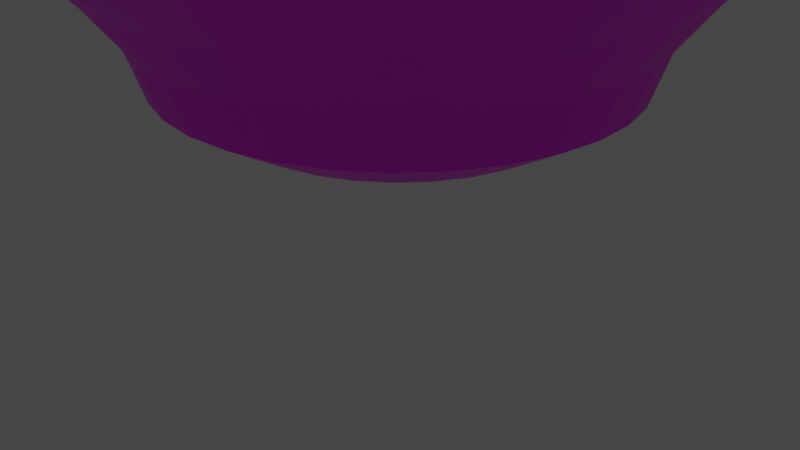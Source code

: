 # Source: ikkousya.blend  (saved by Blender 2.80.75; exported with 4.5.12 LTS)
import bpy
from mathutils import Matrix  # noqa: F401  (used for matrix-valued properties, if any)

bpy.ops.wm.read_factory_settings(use_empty=True)
scene = bpy.context.scene
scene.name = 'Scene'

# ---- collections
col_collection = bpy.data.collections.new('Collection'); scene.collection.children.link(col_collection)

# ---- images (referenced by path relative to the original .blend; pixels are not part of the script)
import os
ASSET_DIR = os.environ.get("B2B_ASSET_DIR", "")  # directory of the original .blend (textures are referenced by path, not embedded)
HERE = os.path.dirname(os.path.abspath(__file__))  # packed textures are extracted next to this script under _unpacked/

def load_image(name, relpath, width, height, colorspace="sRGB"):
    """Load a texture the original file referenced (path relative to the .blend, or extracted next to this script)."""
    p = next((c for c in (os.path.join(HERE, relpath), os.path.join(ASSET_DIR, relpath)) if relpath and os.path.exists(c)), "")
    if p:
        img = bpy.data.images.load(p, check_existing=True)
        img.name = name
    else:  # same state as the original file: an image datablock whose file is absent (Cycles renders it pink)
        img = bpy.data.images.new(name, width, height)
        img.source = "FILE"
        img.filepath = "//" + (relpath or name)
    img.colorspace_settings.name = colorspace
    return img
img_ikkousya_ue_png = load_image('ikkousya_ue.png', 'ikkousya_ue.png', 1024, 1024, 'sRGB')

# ---- materials (node trees are filled in below, after node groups)
mat_material_001 = bpy.data.materials.new('Material.001')
mat_material_001.use_transparent_shadow = False

# ---- material node trees
mat_material_001.use_nodes = True; mat_material_001.node_tree.nodes.clear()
_N = mat_material_001.node_tree.nodes; _L = mat_material_001.node_tree.links
n0 = _N.new('ShaderNodeOutputMaterial'); n0.name = 'Material Output'; n0.location = (300, 300)
n1 = _N.new('ShaderNodeBsdfPrincipled'); n1.name = 'Principled BSDF'; n1.location = (10, 300)
n1.distribution = 'GGX'
n1.subsurface_method = 'BURLEY'
n1.inputs[3].default_value = 1.45
n1.inputs[27].default_value = (0.0, 0.0, 0.0, 1.0)
n1.inputs[28].default_value = 1.0
n2 = _N.new('ShaderNodeTexImage'); n2.name = 'Image Texture'; n2.location = (-280, 280)
n2.image = img_ikkousya_ue_png
_L.new(n1.outputs[0], n0.inputs[0])
_L.new(n2.outputs[0], n1.inputs[0])
n0.is_active_output = True

# ---- world
world_world = bpy.data.worlds.new('World'); scene.world = world_world
world_world.use_nodes = True; world_world.node_tree.nodes.clear()
_N = world_world.node_tree.nodes; _L = world_world.node_tree.links
n0 = _N.new('ShaderNodeOutputWorld'); n0.name = 'World Output'; n0.location = (300, 300)
n1 = _N.new('ShaderNodeBackground'); n1.name = 'Background'; n1.location = (10, 300)
n1.inputs[0].default_value = (0.05088, 0.05088, 0.05088, 1.0)
_L.new(n1.outputs[0], n0.inputs[0])
n0.is_active_output = True
world_world.color = (0.05088, 0.05088, 0.05088)
world_world.use_sun_shadow = False
world_world.sun_shadow_jitter_overblur = 0.0

# ---- cameras
cam_camera = bpy.data.cameras.new('Camera')
cam_camera.clip_end = 100.0
cam_camera.ortho_scale = 7.314

# ---- lights
light_light = bpy.data.lights.new('Light', 'POINT')
light_light.transmission_factor = 0.0
light_light.energy = 1000.0
light_light.shadow_soft_size = 0.1
light_light.shadow_maximum_resolution = 0.006
light_light.use_absolute_resolution = True

# ---- meshes
me_cylinder = bpy.data.meshes.new('Cylinder')
me_cylinder.from_pydata([(1.137e-09, 1.024, -1.0), (-3.015e-07, 2.177, 0.4194), (0.1997, 1.004, -1.0), (0.4248, 2.136, 0.4194), (0.3917, 0.9456, -1.0), (0.8332, 2.012, 0.4194), (0.5686, 0.851, -1.0), (1.21, 1.81, 0.4194), (0.7237, 0.7237, -1.0), (1.54, 1.54, 0.4194), (0.851, 0.5686, -1.0), (1.81, 1.21, 0.4194), (0.9456, 0.3917, -1.0), (2.012, 0.8332, 0.4194), (1.004, 0.1997, -1.0), (2.136, 0.4248, 0.4194), (1.024, 7.099e-08, -1.0), (2.177, -2.687e-07, 0.4194), (1.004, -0.1997, -1.0), (2.136, -0.4248, 0.4194), (0.9456, -0.3917, -1.0), (2.012, -0.8332, 0.4194), (0.851, -0.5686, -1.0), (1.81, -1.21, 0.4194), (0.7237, -0.7237, -1.0), (1.54, -1.54, 0.4194), (0.5686, -0.851, -1.0), (1.21, -1.81, 0.4194), (0.3917, -0.9456, -1.0), (0.8332, -2.012, 0.4194), (0.1997, -1.004, -1.0), (0.4248, -2.136, 0.4194), (-3.324e-07, -1.024, -1.0), (-8.908e-07, -2.177, 0.4194), (-0.1997, -1.004, -1.0), (-0.4248, -2.136, 0.4194), (-0.3917, -0.9456, -1.0), (-0.8332, -2.012, 0.4194), (-0.5686, -0.851, -1.0), (-1.21, -1.81, 0.4194), (-0.7237, -0.7237, -1.0), (-1.54, -1.54, 0.4194), (-0.851, -0.5686, -1.0), (-1.81, -1.21, 0.4194), (-0.9456, -0.3917, -1.0), (-2.012, -0.8332, 0.4194), (-1.004, -0.1997, -1.0), (-2.136, -0.4248, 0.4194), (-1.024, 9.82e-07, -1.0), (-2.177, 1.702e-06, 0.4194), (-1.004, 0.1997, -1.0), (-2.136, 0.4248, 0.4194), (-0.9456, 0.3917, -1.0), (-2.012, 0.8332, 0.4194), (-0.851, 0.5686, -1.0), (-1.81, 1.21, 0.4194), (-0.7237, 0.7237, -1.0), (-1.54, 1.54, 0.4194), (-0.5686, 0.851, -1.0), (-1.21, 1.81, 0.4194), (-0.3917, 0.9456, -1.0), (-0.8332, 2.012, 0.4194), (-0.1997, 1.004, -1.0), (-0.4248, 2.136, 0.4194), (4.214e-09, 0.6765, -1.182), (0.132, 0.6635, -1.182), (0.2589, 0.625, -1.182), (0.3759, 0.5625, -1.182), (0.4784, 0.4784, -1.182), (0.5625, 0.3759, -1.182), (0.625, 0.2589, -1.182), (0.6635, 0.132, -1.182), (0.6765, 1.293e-07, -1.182), (0.6635, -0.132, -1.182), (0.625, -0.2589, -1.182), (0.5625, -0.3759, -1.182), (0.4784, -0.4784, -1.182), (0.3759, -0.5625, -1.182), (0.2589, -0.625, -1.182), (0.132, -0.6635, -1.182), (-1.964e-07, -0.6765, -1.182), (-0.132, -0.6635, -1.182), (-0.2589, -0.625, -1.182), (-0.3759, -0.5625, -1.182), (-0.4784, -0.4784, -1.182), (-0.5625, -0.3759, -1.182), (-0.625, -0.2589, -1.182), (-0.6635, -0.132, -1.182), (-0.6765, 7.354e-07, -1.182), (-0.6635, 0.132, -1.182), (-0.625, 0.2589, -1.182), (-0.5625, 0.3759, -1.182), (-0.4784, 0.4784, -1.182), (-0.3759, 0.5625, -1.182), (-0.2589, 0.625, -1.182), (-0.132, 0.6635, -1.182), (3.028e-08, 0.7356, -1.182), (0.1435, 0.7214, -1.182), (0.2815, 0.6796, -1.182), (0.4087, 0.6116, -1.182), (0.5201, 0.5201, -1.182), (0.6116, 0.4087, -1.182), (0.6796, 0.2815, -1.182), (0.7214, 0.1435, -1.182), (0.7356, 1.416e-07, -1.182), (0.7214, -0.1435, -1.182), (0.6796, -0.2815, -1.182), (0.6116, -0.4087, -1.182), (0.5201, -0.5201, -1.182), (0.4087, -0.6116, -1.182), (0.2815, -0.6796, -1.182), (0.1435, -0.7214, -1.182), (-2.094e-07, -0.7356, -1.182), (-0.1435, -0.7214, -1.182), (-0.2815, -0.6796, -1.182), (-0.4087, -0.6116, -1.182), (-0.5201, -0.5201, -1.182), (-0.6116, -0.4087, -1.182), (-0.6796, -0.2815, -1.182), (-0.7214, -0.1435, -1.182), (-0.7356, 7.964e-07, -1.182), (-0.7214, 0.1435, -1.182), (-0.6796, 0.2815, -1.182), (-0.6116, 0.4087, -1.182), (-0.5201, 0.5201, -1.182), (-0.4087, 0.6116, -1.182), (-0.2815, 0.6796, -1.182), (-0.1435, 0.7214, -1.182), (4.214e-09, 0.6765, -1.148), (0.132, 0.6635, -1.148), (0.2589, 0.625, -1.148), (0.3759, 0.5625, -1.148), (0.4784, 0.4784, -1.182), (0.5625, 0.3759, -1.182), (0.625, 0.2589, -1.148), (0.6635, 0.132, -1.148), (0.6765, 1.293e-07, -1.148), (0.6635, -0.132, -1.148), (0.625, -0.2589, -1.148), (0.5625, -0.3759, -1.148), (0.4784, -0.4784, -1.148), (0.3759, -0.5625, -1.148), (0.2589, -0.625, -1.148), (0.132, -0.6635, -1.148), (-1.964e-07, -0.6765, -1.148), (-0.132, -0.6635, -1.148), (-0.2589, -0.625, -1.148), (-0.3759, -0.5625, -1.148), (-0.4784, -0.4784, -1.148), (-0.5625, -0.3759, -1.148), (-0.625, -0.2589, -1.148), (-0.6635, -0.132, -1.148), (-0.6765, 7.354e-07, -1.148), (-0.6635, 0.132, -1.148), (-0.625, 0.2589, -1.148), (-0.5625, 0.3759, -1.148), (-0.4784, 0.4784, -1.148), (-0.3759, 0.5625, -1.148), (-0.2589, 0.625, -1.148), (-0.132, 0.6635, -1.148), (4.631e-09, 0.6765, -1.108), (0.132, 0.6635, -1.108), (0.2589, 0.625, -1.108), (0.3759, 0.5625, -1.108), (0.4784, 0.4784, -1.108), (0.5625, 0.3759, -1.108), (0.625, 0.2589, -1.108), (0.6635, 0.132, -1.108), (0.6765, 1.293e-07, -1.108), (0.6635, -0.132, -1.108), (0.625, -0.2589, -1.108), (0.5625, -0.3759, -1.108), (0.4784, -0.4784, -1.108), (0.3759, -0.5625, -1.108), (0.2589, -0.625, -1.108), (0.132, -0.6635, -1.108), (-1.959e-07, -0.6765, -1.108), (-0.132, -0.6635, -1.108), (-0.2589, -0.625, -1.108), (-0.3759, -0.5625, -1.108), (-0.4784, -0.4784, -1.108), (-0.5625, -0.3759, -1.108), (-0.625, -0.2589, -1.108), (-0.6635, -0.132, -1.108), (-0.6765, 7.354e-07, -1.108), (-0.6635, 0.132, -1.108), (-0.625, 0.2589, -1.108), (-0.5625, 0.3759, -1.108), (-0.4784, 0.4784, -1.108), (-0.3759, 0.5625, -1.108), (-0.2589, 0.625, -1.108), (-0.132, 0.6635, -1.108), (-3.841e-08, 1.818, -1.421e-14), (0.3548, 1.783, -1.421e-14), (0.6959, 1.68, -1.421e-14), (1.01, 1.512, -1.421e-14), (1.286, 1.286, -1.421e-14), (1.512, 1.01, -1.421e-14), (1.68, 0.6959, -1.421e-14), (1.783, 0.3548, -1.421e-14), (1.818, -1.006e-07, -1.421e-14), (1.783, -0.3548, -1.421e-14), (1.68, -0.6959, -1.421e-14), (1.512, -1.01, -1.421e-14), (1.286, -1.286, -1.421e-14), (1.01, -1.512, -1.421e-14), (0.6959, -1.68, -1.421e-14), (0.3548, -1.783, -1.421e-14), (-6.309e-07, -1.818, -1.421e-14), (-0.3548, -1.783, -1.421e-14), (-0.6959, -1.68, -1.421e-14), (-1.01, -1.512, -1.421e-14), (-1.286, -1.286, -1.421e-14), (-1.512, -1.01, -1.421e-14), (-1.68, -0.6959, -1.421e-14), (-1.783, -0.3547, -1.421e-14), (-1.818, 1.518e-06, -1.421e-14), (-1.783, 0.3548, -1.421e-14), (-1.68, 0.6959, -1.421e-14), (-1.512, 1.01, -1.421e-14), (-1.286, 1.286, -1.421e-14), (-1.01, 1.512, -1.421e-14), (-0.6959, 1.68, -1.421e-14), (-0.3547, 1.783, -1.421e-14), (0.2486, 1.25, -0.5), (0.4877, 1.177, -0.5), (0.708, 1.06, -0.5), (0.9012, 0.9012, -0.5), (1.06, 0.708, -0.5), (1.177, 0.4877, -0.5), (1.25, 0.2486, -0.5), (1.274, 7.617e-09, -0.5), (1.25, -0.2486, -0.5), (1.177, -0.4877, -0.5), (1.06, -0.708, -0.5), (0.9012, -0.9012, -0.5), (0.708, -1.06, -0.5), (0.4877, -1.177, -0.5), (0.2486, -1.25, -0.5), (-4.333e-07, -1.274, -0.5), (-0.2486, -1.25, -0.5), (-0.4877, -1.177, -0.5), (-0.708, -1.06, -0.5), (-0.9012, -0.9012, -0.5), (-1.06, -0.708, -0.5), (-1.177, -0.4877, -0.5), (-1.25, -0.2486, -0.5), (-1.274, 1.142e-06, -0.5), (-1.25, 0.2486, -0.5), (-1.177, 0.4877, -0.5), (-1.06, 0.708, -0.5), (-0.9012, 0.9012, -0.5), (-0.708, 1.06, -0.5), (-0.4877, 1.177, -0.5), (-0.2486, 1.25, -0.5), (-1.805e-08, 1.274, -0.5), (0.2145, 1.078, -0.75), (0.4207, 1.016, -0.75), (0.6107, 0.914, -0.75), (0.7773, 0.7773, -0.75), (0.914, 0.6107, -0.75), (1.016, 0.4207, -0.75), (1.078, 0.2145, -0.75), (1.099, 5.164e-08, -0.75), (1.078, -0.2145, -0.75), (1.016, -0.4207, -0.75), (0.914, -0.6107, -0.75), (0.7773, -0.7773, -0.75), (0.6107, -0.914, -0.75), (0.4207, -1.016, -0.75), (0.2145, -1.078, -0.75), (-3.643e-07, -1.099, -0.75), (-0.2145, -1.078, -0.75), (-0.4207, -1.016, -0.75), (-0.6107, -0.914, -0.75), (-0.7773, -0.7773, -0.75), (-0.914, -0.6107, -0.75), (-1.016, -0.4207, -0.75), (-1.078, -0.2145, -0.75), (-1.099, 1.03e-06, -0.75), (-1.078, 0.2145, -0.75), (-1.016, 0.4207, -0.75), (-0.914, 0.6107, -0.75), (-0.7773, 0.7773, -0.75), (-0.6107, 0.914, -0.75), (-0.4207, 1.016, -0.75), (-0.2145, 1.078, -0.75), (-6.116e-09, 1.099, -0.75), (-2.247e-08, 1.489, -0.25), (0.2904, 1.46, -0.25), (0.5696, 1.375, -0.25), (0.827, 1.238, -0.25), (1.053, 1.053, -0.25), (1.238, 0.827, -0.25), (1.375, 0.5696, -0.25), (1.46, 0.2904, -0.25), (1.489, -2.854e-08, -0.25), (1.46, -0.2904, -0.25), (1.375, -0.5696, -0.25), (1.238, -0.827, -0.25), (1.053, -1.053, -0.25), (0.827, -1.238, -0.25), (0.5696, -1.375, -0.25), (0.2904, -1.46, -0.25), (-5.075e-07, -1.489, -0.25), (-0.2904, -1.46, -0.25), (-0.5696, -1.375, -0.25), (-0.827, -1.238, -0.25), (-1.053, -1.053, -0.25), (-1.238, -0.827, -0.25), (-1.375, -0.5696, -0.25), (-1.46, -0.2904, -0.25), (-1.489, 1.296e-06, -0.25), (-1.46, 0.2904, -0.25), (-1.375, 0.5696, -0.25), (-1.238, 0.827, -0.25), (-1.053, 1.053, -0.25), (-0.827, 1.238, -0.25), (-0.5696, 1.375, -0.25), (-0.2904, 1.46, -0.25), (-7.067e-08, 2.571, 0.5), (0.5016, 2.522, 0.5), (0.9839, 2.375, 0.5), (1.428, 2.138, 0.5), (1.818, 1.818, 0.5), (2.138, 1.428, 0.5), (2.375, 0.9839, 0.5), (2.522, 0.5016, 0.5), (2.571, -2.634e-07, 0.5), (2.522, -0.5016, 0.5), (2.375, -0.9839, 0.5), (2.138, -1.428, 0.5), (1.818, -1.818, 0.5), (1.428, -2.138, 0.5), (0.9839, -2.375, 0.5), (0.5016, -2.522, 0.5), (-9.084e-07, -2.571, 0.5), (-0.5016, -2.522, 0.5), (-0.9839, -2.375, 0.5), (-1.428, -2.138, 0.5), (-1.818, -1.818, 0.5), (-2.138, -1.428, 0.5), (-2.375, -0.9839, 0.5), (-2.522, -0.5016, 0.5), (-2.571, 2.025e-06, 0.5), (-2.522, 0.5016, 0.5), (-2.375, 0.9839, 0.5), (-2.138, 1.428, 0.5), (-1.818, 1.818, 0.5), (-1.428, 2.138, 0.5), (-0.9839, 2.375, 0.5), (-0.5016, 2.522, 0.5), (0.4402, 2.213, 0.25), (0.8635, 2.085, 0.25), (1.254, 1.876, 0.25), (1.596, 1.596, 0.25), (1.876, 1.254, 0.25), (2.085, 0.8635, 0.25), (2.213, 0.4402, 0.25), (2.257, -2.23e-07, 0.25), (2.213, -0.4402, 0.25), (2.085, -0.8635, 0.25), (1.876, -1.254, 0.25), (1.596, -1.596, 0.25), (1.254, -1.876, 0.25), (0.8635, -2.085, 0.25), (0.4402, -2.213, 0.25), (-8.004e-07, -2.257, 0.25), (-0.4402, -2.213, 0.25), (-0.8635, -2.085, 0.25), (-1.254, -1.876, 0.25), (-1.596, -1.596, 0.25), (-1.876, -1.254, 0.25), (-2.085, -0.8635, 0.25), (-2.213, -0.4402, 0.25), (-2.257, 1.786e-06, 0.25), (-2.213, 0.4402, 0.25), (-2.085, 0.8635, 0.25), (-1.876, 1.254, 0.25), (-1.596, 1.596, 0.25), (-1.254, 1.876, 0.25), (-0.8635, 2.085, 0.25), (-0.4402, 2.213, 0.25), (-6.517e-08, 2.257, 0.25), (-8.348e-08, 2.836, 0.75), (0.5534, 2.782, 0.75), (1.085, 2.621, 0.75), (1.576, 2.358, 0.75), (2.006, 2.006, 0.75), (2.358, 1.576, 0.75), (2.621, 1.085, 0.75), (2.782, 0.5534, 0.75), (2.836, -3.178e-07, 0.75), (2.782, -0.5534, 0.75), (2.621, -1.085, 0.75), (2.358, -1.576, 0.75), (2.006, -2.006, 0.75), (1.576, -2.358, 0.75), (1.085, -2.621, 0.75), (0.5534, -2.782, 0.75), (-1.008e-06, -2.836, 0.75), (-0.5534, -2.782, 0.75), (-1.085, -2.621, 0.75), (-1.576, -2.358, 0.75), (-2.006, -2.006, 0.75), (-2.358, -1.576, 0.75), (-2.621, -1.085, 0.75), (-2.782, -0.5534, 0.75), (-2.836, 2.207e-06, 0.75), (-2.782, 0.5534, 0.75), (-2.621, 1.085, 0.75), (-2.358, 1.576, 0.75), (-2.006, 2.006, 0.75), (-1.576, 2.358, 0.75), (-1.085, 2.621, 0.75), (-0.5534, 2.782, 0.75), (0.6116, 3.075, 1.0), (-1.099e-07, 3.135, 1.0), (1.2, 2.897, 1.0), (1.742, 2.607, 1.0), (2.217, 2.217, 1.0), (2.607, 1.742, 1.0), (2.897, 1.2, 1.0), (3.075, 0.6116, 1.0), (3.135, -3.646e-07, 1.0), (3.075, -0.6116, 1.0), (2.897, -1.2, 1.0), (2.607, -1.742, 1.0), (2.217, -2.217, 1.0), (1.742, -2.607, 1.0), (1.2, -2.897, 1.0), (0.6116, -3.075, 1.0), (-1.132e-06, -3.135, 1.0), (-0.6116, -3.075, 1.0), (-1.2, -2.897, 1.0), (-1.742, -2.607, 1.0), (-2.217, -2.217, 1.0), (-2.607, -1.742, 1.0), (-2.897, -1.2, 1.0), (-3.075, -0.6116, 1.0), (-3.135, 2.426e-06, 1.0), (-3.075, 0.6117, 1.0), (-2.897, 1.2, 1.0), (-2.607, 1.742, 1.0), (-2.217, 2.217, 1.0), (-1.742, 2.607, 1.0), (-1.2, 2.897, 1.0), (-0.6116, 3.075, 1.0), (0.5562, 2.796, 1.0), (-2.184e-07, 2.851, 1.0), (1.091, 2.634, 1.0), (1.584, 2.371, 1.0), (2.016, 2.016, 1.0), (2.371, 1.584, 1.0), (2.634, 1.091, 1.0), (2.796, 0.5562, 1.0), (2.851, -4.082e-07, 1.0), (2.796, -0.5562, 1.0), (2.634, -1.091, 1.0), (2.371, -1.584, 1.0), (2.016, -2.016, 1.0), (1.584, -2.371, 1.0), (1.091, -2.634, 1.0), (0.5562, -2.796, 1.0), (-1.044e-06, -2.851, 1.0), (-0.5562, -2.796, 1.0), (-1.091, -2.634, 1.0), (-1.584, -2.371, 1.0), (-2.016, -2.016, 1.0), (-2.371, -1.584, 1.0), (-2.634, -1.091, 1.0), (-2.796, -0.5562, 1.0), (-2.851, 2.167e-06, 1.0), (-2.796, 0.5562, 1.0), (-2.634, 1.091, 1.0), (-2.371, 1.584, 1.0), (-2.016, 2.016, 1.0), (-1.584, 2.371, 1.0), (-1.091, 2.634, 1.0), (-0.5562, 2.796, 1.0)], [], [(384, 417, 416, 385), (385, 416, 418, 386), (386, 418, 419, 387), (387, 419, 420, 388), (388, 420, 421, 389), (389, 421, 422, 390), (390, 422, 423, 391), (391, 423, 424, 392), (392, 424, 425, 393), (393, 425, 426, 394), (394, 426, 427, 395), (395, 427, 428, 396), (396, 428, 429, 397), (397, 429, 430, 398), (398, 430, 431, 399), (399, 431, 432, 400), (400, 432, 433, 401), (401, 433, 434, 402), (402, 434, 435, 403), (403, 435, 436, 404), (404, 436, 437, 405), (405, 437, 438, 406), (406, 438, 439, 407), (407, 439, 440, 408), (408, 440, 441, 409), (409, 441, 442, 410), (410, 442, 443, 411), (411, 443, 444, 412), (412, 444, 445, 413), (413, 445, 446, 414), (3, 1, 63, 61, 59, 57, 55, 53, 51, 49, 47, 45, 43, 41, 39, 37, 35, 33, 31, 29, 27, 25, 23, 21, 19, 17, 15, 13, 11, 9, 7, 5), (414, 446, 447, 415), (415, 447, 417, 384), (10, 12, 102, 101), (67, 68, 132, 131), (28, 30, 111, 110), (46, 48, 120, 119), (2, 4, 98, 97), (20, 22, 107, 106), (38, 40, 116, 115), (56, 58, 125, 124), (12, 14, 103, 102), (30, 32, 112, 111), (48, 50, 121, 120), (4, 6, 99, 98), (22, 24, 108, 107), (40, 42, 117, 116), (58, 60, 126, 125), (14, 16, 104, 103), (32, 34, 113, 112), (50, 52, 122, 121), (6, 8, 100, 99), (24, 26, 109, 108), (42, 44, 118, 117), (60, 62, 127, 126), (16, 18, 105, 104), (34, 36, 114, 113), (52, 54, 123, 122), (8, 10, 101, 100), (26, 28, 110, 109), (44, 46, 119, 118), (0, 2, 97, 96), (62, 0, 96, 127), (18, 20, 106, 105), (36, 38, 115, 114), (54, 56, 124, 123), (65, 64, 96, 97), (66, 65, 97, 98), (67, 66, 98, 99), (68, 67, 99, 100), (69, 68, 100, 101), (70, 69, 101, 102), (71, 70, 102, 103), (72, 71, 103, 104), (73, 72, 104, 105), (74, 73, 105, 106), (75, 74, 106, 107), (76, 75, 107, 108), (77, 76, 108, 109), (78, 77, 109, 110), (79, 78, 110, 111), (80, 79, 111, 112), (81, 80, 112, 113), (82, 81, 113, 114), (83, 82, 114, 115), (84, 83, 115, 116), (85, 84, 116, 117), (86, 85, 117, 118), (87, 86, 118, 119), (88, 87, 119, 120), (89, 88, 120, 121), (90, 89, 121, 122), (91, 90, 122, 123), (92, 91, 123, 124), (93, 92, 124, 125), (94, 93, 125, 126), (95, 94, 126, 127), (64, 95, 127, 96), (134, 135, 167, 166), (94, 95, 159, 158), (81, 82, 146, 145), (68, 69, 133, 132), (95, 64, 128, 159), (82, 83, 147, 146), (69, 70, 134, 133), (83, 84, 148, 147), (70, 71, 135, 134), (84, 85, 149, 148), (71, 72, 136, 135), (85, 86, 150, 149), (72, 73, 137, 136), (86, 87, 151, 150), (73, 74, 138, 137), (87, 88, 152, 151), (74, 75, 139, 138), (88, 89, 153, 152), (75, 76, 140, 139), (89, 90, 154, 153), (76, 77, 141, 140), (90, 91, 155, 154), (77, 78, 142, 141), (64, 65, 129, 128), (91, 92, 156, 155), (78, 79, 143, 142), (65, 66, 130, 129), (92, 93, 157, 156), (79, 80, 144, 143), (66, 67, 131, 130), (93, 94, 158, 157), (80, 81, 145, 144), (160, 161, 162, 163, 164, 165, 166, 167, 168, 169, 170, 171, 172, 173, 174, 175, 176, 177, 178, 179, 180, 181, 182, 183, 184, 185, 186, 187, 188, 189, 190, 191), (148, 149, 181, 180), (135, 136, 168, 167), (149, 150, 182, 181), (136, 137, 169, 168), (150, 151, 183, 182), (137, 138, 170, 169), (151, 152, 184, 183), (138, 139, 171, 170), (152, 153, 185, 184), (139, 140, 172, 171), (153, 154, 186, 185), (140, 141, 173, 172), (154, 155, 187, 186), (141, 142, 174, 173), (128, 129, 161, 160), (155, 156, 188, 187), (142, 143, 175, 174), (129, 130, 162, 161), (156, 157, 189, 188), (143, 144, 176, 175), (130, 131, 163, 162), (157, 158, 190, 189), (144, 145, 177, 176), (131, 132, 164, 163), (158, 159, 191, 190), (145, 146, 178, 177), (132, 133, 165, 164), (159, 128, 160, 191), (146, 147, 179, 178), (133, 134, 166, 165), (147, 148, 180, 179), (319, 223, 192, 288), (318, 222, 223, 319), (317, 221, 222, 318), (316, 220, 221, 317), (315, 219, 220, 316), (314, 218, 219, 315), (313, 217, 218, 314), (312, 216, 217, 313), (311, 215, 216, 312), (310, 214, 215, 311), (309, 213, 214, 310), (308, 212, 213, 309), (307, 211, 212, 308), (306, 210, 211, 307), (305, 209, 210, 306), (304, 208, 209, 305), (303, 207, 208, 304), (302, 206, 207, 303), (301, 205, 206, 302), (300, 204, 205, 301), (299, 203, 204, 300), (298, 202, 203, 299), (297, 201, 202, 298), (296, 200, 201, 297), (295, 199, 200, 296), (294, 198, 199, 295), (293, 197, 198, 294), (292, 196, 197, 293), (291, 195, 196, 292), (290, 194, 195, 291), (289, 193, 194, 290), (288, 192, 193, 289), (287, 255, 224, 256), (256, 224, 225, 257), (257, 225, 226, 258), (258, 226, 227, 259), (259, 227, 228, 260), (260, 228, 229, 261), (261, 229, 230, 262), (262, 230, 231, 263), (263, 231, 232, 264), (264, 232, 233, 265), (265, 233, 234, 266), (266, 234, 235, 267), (267, 235, 236, 268), (268, 236, 237, 269), (269, 237, 238, 270), (270, 238, 239, 271), (271, 239, 240, 272), (272, 240, 241, 273), (273, 241, 242, 274), (274, 242, 243, 275), (275, 243, 244, 276), (276, 244, 245, 277), (277, 245, 246, 278), (278, 246, 247, 279), (279, 247, 248, 280), (280, 248, 249, 281), (281, 249, 250, 282), (282, 250, 251, 283), (283, 251, 252, 284), (284, 252, 253, 285), (285, 253, 254, 286), (286, 254, 255, 287), (62, 286, 287, 0), (60, 285, 286, 62), (58, 284, 285, 60), (56, 283, 284, 58), (54, 282, 283, 56), (52, 281, 282, 54), (50, 280, 281, 52), (48, 279, 280, 50), (46, 278, 279, 48), (44, 277, 278, 46), (42, 276, 277, 44), (40, 275, 276, 42), (38, 274, 275, 40), (36, 273, 274, 38), (34, 272, 273, 36), (32, 271, 272, 34), (30, 270, 271, 32), (28, 269, 270, 30), (26, 268, 269, 28), (24, 267, 268, 26), (22, 266, 267, 24), (20, 265, 266, 22), (18, 264, 265, 20), (16, 263, 264, 18), (14, 262, 263, 16), (12, 261, 262, 14), (10, 260, 261, 12), (8, 259, 260, 10), (6, 258, 259, 8), (4, 257, 258, 6), (2, 256, 257, 4), (0, 287, 256, 2), (255, 288, 289, 224), (224, 289, 290, 225), (225, 290, 291, 226), (226, 291, 292, 227), (227, 292, 293, 228), (228, 293, 294, 229), (229, 294, 295, 230), (230, 295, 296, 231), (231, 296, 297, 232), (232, 297, 298, 233), (233, 298, 299, 234), (234, 299, 300, 235), (235, 300, 301, 236), (236, 301, 302, 237), (237, 302, 303, 238), (238, 303, 304, 239), (239, 304, 305, 240), (240, 305, 306, 241), (241, 306, 307, 242), (242, 307, 308, 243), (243, 308, 309, 244), (244, 309, 310, 245), (245, 310, 311, 246), (246, 311, 312, 247), (247, 312, 313, 248), (248, 313, 314, 249), (249, 314, 315, 250), (250, 315, 316, 251), (251, 316, 317, 252), (252, 317, 318, 253), (253, 318, 319, 254), (254, 319, 288, 255), (382, 351, 320, 383), (381, 350, 351, 382), (380, 349, 350, 381), (379, 348, 349, 380), (378, 347, 348, 379), (377, 346, 347, 378), (376, 345, 346, 377), (375, 344, 345, 376), (374, 343, 344, 375), (373, 342, 343, 374), (372, 341, 342, 373), (371, 340, 341, 372), (370, 339, 340, 371), (369, 338, 339, 370), (368, 337, 338, 369), (367, 336, 337, 368), (366, 335, 336, 367), (365, 334, 335, 366), (364, 333, 334, 365), (363, 332, 333, 364), (362, 331, 332, 363), (361, 330, 331, 362), (360, 329, 330, 361), (359, 328, 329, 360), (358, 327, 328, 359), (357, 326, 327, 358), (356, 325, 326, 357), (355, 324, 325, 356), (354, 323, 324, 355), (353, 322, 323, 354), (352, 321, 322, 353), (383, 320, 321, 352), (192, 383, 352, 193), (193, 352, 353, 194), (194, 353, 354, 195), (195, 354, 355, 196), (196, 355, 356, 197), (197, 356, 357, 198), (198, 357, 358, 199), (199, 358, 359, 200), (200, 359, 360, 201), (201, 360, 361, 202), (202, 361, 362, 203), (203, 362, 363, 204), (204, 363, 364, 205), (205, 364, 365, 206), (206, 365, 366, 207), (207, 366, 367, 208), (208, 367, 368, 209), (209, 368, 369, 210), (210, 369, 370, 211), (211, 370, 371, 212), (212, 371, 372, 213), (213, 372, 373, 214), (214, 373, 374, 215), (215, 374, 375, 216), (216, 375, 376, 217), (217, 376, 377, 218), (218, 377, 378, 219), (219, 378, 379, 220), (220, 379, 380, 221), (221, 380, 381, 222), (222, 381, 382, 223), (223, 382, 383, 192), (351, 415, 384, 320), (350, 414, 415, 351), (349, 413, 414, 350), (348, 412, 413, 349), (347, 411, 412, 348), (346, 410, 411, 347), (345, 409, 410, 346), (344, 408, 409, 345), (343, 407, 408, 344), (342, 406, 407, 343), (341, 405, 406, 342), (340, 404, 405, 341), (339, 403, 404, 340), (338, 402, 403, 339), (337, 401, 402, 338), (336, 400, 401, 337), (335, 399, 400, 336), (334, 398, 399, 335), (333, 397, 398, 334), (332, 396, 397, 333), (331, 395, 396, 332), (330, 394, 395, 331), (329, 393, 394, 330), (328, 392, 393, 329), (327, 391, 392, 328), (326, 390, 391, 327), (325, 389, 390, 326), (324, 388, 389, 325), (323, 387, 388, 324), (322, 386, 387, 323), (321, 385, 386, 322), (320, 384, 385, 321), (449, 448, 416, 417), (448, 450, 418, 416), (450, 451, 419, 418), (451, 452, 420, 419), (452, 453, 421, 420), (453, 454, 422, 421), (454, 455, 423, 422), (455, 456, 424, 423), (456, 457, 425, 424), (457, 458, 426, 425), (458, 459, 427, 426), (459, 460, 428, 427), (460, 461, 429, 428), (461, 462, 430, 429), (462, 463, 431, 430), (463, 464, 432, 431), (464, 465, 433, 432), (465, 466, 434, 433), (466, 467, 435, 434), (467, 468, 436, 435), (468, 469, 437, 436), (469, 470, 438, 437), (470, 471, 439, 438), (471, 472, 440, 439), (472, 473, 441, 440), (473, 474, 442, 441), (474, 475, 443, 442), (475, 476, 444, 443), (476, 477, 445, 444), (477, 478, 446, 445), (478, 479, 447, 446), (479, 449, 417, 447), (1, 3, 448, 449), (3, 5, 450, 448), (5, 7, 451, 450), (7, 9, 452, 451), (9, 11, 453, 452), (11, 13, 454, 453), (13, 15, 455, 454), (15, 17, 456, 455), (17, 19, 457, 456), (19, 21, 458, 457), (21, 23, 459, 458), (23, 25, 460, 459), (25, 27, 461, 460), (27, 29, 462, 461), (29, 31, 463, 462), (31, 33, 464, 463), (33, 35, 465, 464), (35, 37, 466, 465), (37, 39, 467, 466), (39, 41, 468, 467), (41, 43, 469, 468), (43, 45, 470, 469), (45, 47, 471, 470), (47, 49, 472, 471), (49, 51, 473, 472), (51, 53, 474, 473), (53, 55, 475, 474), (55, 57, 476, 475), (57, 59, 477, 476), (59, 61, 478, 477), (61, 63, 479, 478), (63, 1, 449, 479)])
_uv = me_cylinder.uv_layers.new(name='UVMap')
_uv.uv.foreach_set('vector', [0.985, 0.9756, 0.985, 0.9855, 0.98, 0.9855, 0.98, 0.9756, 0.98, 0.9756, 0.98, 0.9855, 0.975, 0.9855, 0.975, 0.9756, 0.975, 0.9756, 0.975, 0.9855, 0.9701, 0.9855, 0.9701, 0.9756, 0.9701, 0.9756, 0.9701, 0.9855, 0.9651, 0.9855, 0.9651, 0.9756, 0.9651, 0.9756, 0.9651, 0.9855, 0.9601, 0.9855, 0.9601, 0.9756, 0.9601, 0.9756, 0.9601, 0.9855, 0.9552, 0.9855, 0.9552, 0.9756, 0.9552, 0.9756, 0.9552, 0.9855, 0.9502, 0.9855, 0.9502, 0.9756, 0.9502, 0.9756, 0.9502, 0.9855, 0.9453, 0.9855, 0.9453, 0.9756, 0.9453, 0.9756, 0.9453, 0.9855, 0.9403, 0.9855, 0.9403, 0.9756, 0.9403, 0.9756, 0.9403, 0.9855, 0.9353, 0.9855, 0.9353, 0.9756, 0.9353, 0.9756, 0.9353, 0.9855, 0.9304, 0.9855, 0.9304, 0.9756, 0.9304, 0.9756, 0.9304, 0.9855, 0.9254, 0.9855, 0.9254, 0.9756, 0.9254, 0.9756, 0.9254, 0.9855, 0.9205, 0.9855, 0.9205, 0.9756, 0.9205, 0.9756, 0.9205, 0.9855, 0.9155, 0.9855, 0.9155, 0.9756, 0.9155, 0.9756, 0.9155, 0.9855, 0.9105, 0.9855, 0.9105, 0.9756, 0.9105, 0.9756, 0.9105, 0.9855, 0.9056, 0.9855, 0.9056, 0.9756, 0.9056, 0.9756, 0.9056, 0.9855, 0.9006, 0.9855, 0.9006, 0.9756, 0.9006, 0.9756, 0.9006, 0.9855, 0.8957, 0.9855, 0.8957, 0.9756, 0.8957, 0.9756, 0.8957, 0.9855, 0.8907, 0.9855, 0.8907, 0.9756, 0.8907, 0.9756, 0.8907, 0.9855, 0.8857, 0.9855, 0.8857, 0.9756, 0.8857, 0.9756, 0.8857, 0.9855, 0.8808, 0.9855, 0.8808, 0.9756, 0.8808, 0.9756, 0.8808, 0.9855, 0.8758, 0.9855, 0.8758, 0.9756, 0.8758, 0.9756, 0.8758, 0.9855, 0.8709, 0.9855, 0.8709, 0.9756, 0.8709, 0.9756, 0.8709, 0.9855, 0.8659, 0.9855, 0.8659, 0.9756, 0.8659, 0.9756, 0.8659, 0.9855, 0.8609, 0.9855, 0.8609, 0.9756, 0.8609, 0.9756, 0.8609, 0.9855, 0.856, 0.9855, 0.856, 0.9756, 0.856, 0.9756, 0.856, 0.9855, 0.851, 0.9855, 0.851, 0.9756, 0.851, 0.9756, 0.851, 0.9855, 0.846, 0.9855, 0.846, 0.9756, 0.846, 0.9756, 0.846, 0.9855, 0.8411, 0.9855, 0.8411, 0.9756, 0.8411, 0.9756, 0.8411, 0.9855, 0.8361, 0.9855, 0.8361, 0.9756, 0.5761, 0.8012, 0.5047, 0.8066, 0.4333, 0.8012, 0.3646, 0.7853, 0.3013, 0.7596, 0.2458, 0.7249, 0.2003, 0.6827, 0.1665, 0.6345, 0.1456, 0.5823, 0.1386, 0.5279, 0.1456, 0.4735, 0.1665, 0.4213, 0.2003, 0.3731, 0.2458, 0.3308, 0.3013, 0.2962, 0.3646, 0.2704, 0.4333, 0.2546, 0.5047, 0.2492, 0.5761, 0.2546, 0.6448, 0.2704, 0.7081, 0.2962, 0.7636, 0.3308, 0.8091, 0.3731, 0.843, 0.4212, 0.8638, 0.4735, 0.8708, 0.5279, 0.8638, 0.5823, 0.843, 0.6345, 0.8091, 0.6827, 0.7636, 0.7249, 0.7081, 0.7596, 0.6448, 0.7853, 0.8361, 0.9756, 0.8361, 0.9855, 0.8312, 0.9855, 0.8312, 0.9756, 0.8312, 0.9756, 0.8312, 0.9855, 0.8262, 0.9855, 0.8262, 0.9756, 0.9601, 0.9061, 0.9552, 0.9061, 0.9552, 0.9061, 0.9601, 0.9061, 0.7671, 0.9856, 0.7732, 0.9807, 0.7732, 0.9807, 0.7671, 0.9856, 0.9155, 0.9061, 0.9105, 0.9061, 0.9105, 0.9061, 0.9155, 0.9061, 0.8709, 0.9061, 0.8659, 0.9061, 0.8659, 0.9061, 0.8709, 0.9061, 0.98, 0.9061, 0.975, 0.9061, 0.975, 0.9061, 0.98, 0.9061, 0.9353, 0.9061, 0.9304, 0.9061, 0.9304, 0.9061, 0.9353, 0.9061, 0.8907, 0.9061, 0.8857, 0.9061, 0.8857, 0.9061, 0.8907, 0.9061, 0.846, 0.9061, 0.8411, 0.9061, 0.8411, 0.9061, 0.846, 0.9061, 0.9552, 0.9061, 0.9502, 0.9061, 0.9502, 0.9061, 0.9552, 0.9061, 0.9105, 0.9061, 0.9056, 0.9061, 0.9056, 0.9061, 0.9105, 0.9061, 0.8659, 0.9061, 0.8609, 0.9061, 0.8609, 0.9061, 0.8659, 0.9061, 0.975, 0.9061, 0.9701, 0.9061, 0.9701, 0.9061, 0.975, 0.9061, 0.9304, 0.9061, 0.9254, 0.9061, 0.9254, 0.9061, 0.9304, 0.9061, 0.8857, 0.9061, 0.8808, 0.9061, 0.8808, 0.9061, 0.8857, 0.9061, 0.8411, 0.9061, 0.8361, 0.9061, 0.8361, 0.9061, 0.8411, 0.9061, 0.9502, 0.9061, 0.9453, 0.9061, 0.9453, 0.9061, 0.9502, 0.9061, 0.9056, 0.9061, 0.9006, 0.9061, 0.9006, 0.9061, 0.9056, 0.9061, 0.8609, 0.9061, 0.856, 0.9061, 0.856, 0.9061, 0.8609, 0.9061, 0.9701, 0.9061, 0.9651, 0.9061, 0.9651, 0.9061, 0.9701, 0.9061, 0.9254, 0.9061, 0.9205, 0.9061, 0.9205, 0.9061, 0.9254, 0.9061, 0.8808, 0.9061, 0.8758, 0.9061, 0.8758, 0.9061, 0.8808, 0.9061, 0.8361, 0.9061, 0.8312, 0.9061, 0.8312, 0.9061, 0.8361, 0.9061, 0.9453, 0.9061, 0.9403, 0.9061, 0.9403, 0.9061, 0.9453, 0.9061, 0.9006, 0.9061, 0.8957, 0.9061, 0.8957, 0.9061, 0.9006, 0.9061, 0.856, 0.9061, 0.851, 0.9061, 0.851, 0.9061, 0.856, 0.9061, 0.9651, 0.9061, 0.9601, 0.9061, 0.9601, 0.9061, 0.9651, 0.9061, 0.9205, 0.9061, 0.9155, 0.9061, 0.9155, 0.9061, 0.9205, 0.9061, 0.8758, 0.9061, 0.8709, 0.9061, 0.8709, 0.9061, 0.8758, 0.9061, 0.985, 0.9061, 0.98, 0.9061, 0.98, 0.9061, 0.985, 0.9061, 0.8312, 0.9061, 0.8262, 0.9061, 0.8262, 0.9061, 0.8312, 0.9061, 0.9403, 0.9061, 0.9353, 0.9061, 0.9353, 0.9061, 0.9403, 0.9061, 0.8957, 0.9061, 0.8907, 0.9061, 0.8907, 0.9061, 0.8957, 0.9061, 0.851, 0.9061, 0.846, 0.9061, 0.846, 0.9061, 0.851, 0.9061, 0.7527, 0.9916, 0.7449, 0.9924, 0.7449, 0.9959, 0.7534, 0.995, 0.7602, 0.9893, 0.7527, 0.9916, 0.7534, 0.995, 0.7615, 0.9926, 0.7671, 0.9856, 0.7602, 0.9893, 0.7615, 0.9926, 0.769, 0.9885, 0.7732, 0.9807, 0.7671, 0.9856, 0.769, 0.9885, 0.7756, 0.9831, 0.7781, 0.9746, 0.7732, 0.9807, 0.7756, 0.9831, 0.781, 0.9765, 0.7818, 0.9677, 0.7781, 0.9746, 0.781, 0.9765, 0.7851, 0.969, 0.7841, 0.9602, 0.7818, 0.9677, 0.7851, 0.969, 0.7875, 0.9609, 0.7849, 0.9524, 0.7841, 0.9602, 0.7875, 0.9609, 0.7884, 0.9524, 0.7841, 0.9446, 0.7849, 0.9524, 0.7884, 0.9524, 0.7875, 0.9439, 0.7818, 0.9371, 0.7841, 0.9446, 0.7875, 0.9439, 0.7851, 0.9357, 0.7781, 0.9301, 0.7818, 0.9371, 0.7851, 0.9357, 0.781, 0.9282, 0.7732, 0.9241, 0.7781, 0.9301, 0.781, 0.9282, 0.7756, 0.9216, 0.7671, 0.9191, 0.7732, 0.9241, 0.7756, 0.9216, 0.769, 0.9162, 0.7602, 0.9154, 0.7671, 0.9191, 0.769, 0.9162, 0.7615, 0.9122, 0.7527, 0.9131, 0.7602, 0.9154, 0.7615, 0.9122, 0.7534, 0.9097, 0.7449, 0.9124, 0.7527, 0.9131, 0.7534, 0.9097, 0.7449, 0.9089, 0.7371, 0.9131, 0.7449, 0.9124, 0.7449, 0.9089, 0.7364, 0.9097, 0.7296, 0.9154, 0.7371, 0.9131, 0.7364, 0.9097, 0.7282, 0.9122, 0.7227, 0.9191, 0.7296, 0.9154, 0.7282, 0.9122, 0.7207, 0.9162, 0.7166, 0.9241, 0.7227, 0.9191, 0.7207, 0.9162, 0.7141, 0.9216, 0.7116, 0.9301, 0.7166, 0.9241, 0.7141, 0.9216, 0.7087, 0.9282, 0.7079, 0.9371, 0.7116, 0.9301, 0.7087, 0.9282, 0.7047, 0.9357, 0.7056, 0.9446, 0.7079, 0.9371, 0.7047, 0.9357, 0.7022, 0.9439, 0.7049, 0.9524, 0.7056, 0.9446, 0.7022, 0.9439, 0.7014, 0.9524, 0.7056, 0.9602, 0.7049, 0.9524, 0.7014, 0.9524, 0.7022, 0.9609, 0.7079, 0.9677, 0.7056, 0.9602, 0.7022, 0.9609, 0.7047, 0.969, 0.7116, 0.9746, 0.7079, 0.9677, 0.7047, 0.969, 0.7087, 0.9765, 0.7166, 0.9807, 0.7116, 0.9746, 0.7087, 0.9765, 0.7141, 0.9831, 0.7227, 0.9856, 0.7166, 0.9807, 0.7141, 0.9831, 0.7207, 0.9885, 0.7296, 0.9893, 0.7227, 0.9856, 0.7207, 0.9885, 0.7282, 0.9926, 0.7371, 0.9916, 0.7296, 0.9893, 0.7282, 0.9926, 0.7364, 0.995, 0.7449, 0.9924, 0.7371, 0.9916, 0.7364, 0.995, 0.7449, 0.9959, 0.7818, 0.9677, 0.7841, 0.9602, 0.7841, 0.9602, 0.7818, 0.9677, 0.7296, 0.9893, 0.7371, 0.9916, 0.7371, 0.9916, 0.7296, 0.9893, 0.7371, 0.9131, 0.7296, 0.9154, 0.7296, 0.9154, 0.7371, 0.9131, 0.7732, 0.9807, 0.7781, 0.9746, 0.7781, 0.9746, 0.7732, 0.9807, 0.7371, 0.9916, 0.7449, 0.9924, 0.7449, 0.9924, 0.7371, 0.9916, 0.7296, 0.9154, 0.7227, 0.9191, 0.7227, 0.9191, 0.7296, 0.9154, 0.7781, 0.9746, 0.7818, 0.9677, 0.7818, 0.9677, 0.7781, 0.9746, 0.7227, 0.9191, 0.7166, 0.9241, 0.7166, 0.9241, 0.7227, 0.9191, 0.7818, 0.9677, 0.7841, 0.9602, 0.7841, 0.9602, 0.7818, 0.9677, 0.7166, 0.9241, 0.7116, 0.9301, 0.7116, 0.9301, 0.7166, 0.9241, 0.7841, 0.9602, 0.7849, 0.9524, 0.7849, 0.9524, 0.7841, 0.9602, 0.7116, 0.9301, 0.7079, 0.9371, 0.7079, 0.9371, 0.7116, 0.9301, 0.7849, 0.9524, 0.7841, 0.9446, 0.7841, 0.9446, 0.7849, 0.9524, 0.7079, 0.9371, 0.7056, 0.9446, 0.7056, 0.9446, 0.7079, 0.9371, 0.7841, 0.9446, 0.7818, 0.9371, 0.7818, 0.9371, 0.7841, 0.9446, 0.7056, 0.9446, 0.7049, 0.9524, 0.7049, 0.9524, 0.7056, 0.9446, 0.7818, 0.9371, 0.7781, 0.9301, 0.7781, 0.9301, 0.7818, 0.9371, 0.7049, 0.9524, 0.7056, 0.9602, 0.7056, 0.9602, 0.7049, 0.9524, 0.7781, 0.9301, 0.7732, 0.9241, 0.7732, 0.9241, 0.7781, 0.9301, 0.7056, 0.9602, 0.7079, 0.9677, 0.7079, 0.9677, 0.7056, 0.9602, 0.7732, 0.9241, 0.7671, 0.9191, 0.7671, 0.9191, 0.7732, 0.9241, 0.7079, 0.9677, 0.7116, 0.9746, 0.7116, 0.9746, 0.7079, 0.9677, 0.7671, 0.9191, 0.7602, 0.9154, 0.7602, 0.9154, 0.7671, 0.9191, 0.7449, 0.9924, 0.7527, 0.9916, 0.7527, 0.9916, 0.7449, 0.9924, 0.7116, 0.9746, 0.7166, 0.9807, 0.7166, 0.9807, 0.7116, 0.9746, 0.7602, 0.9154, 0.7527, 0.9131, 0.7527, 0.9131, 0.7602, 0.9154, 0.7527, 0.9916, 0.7602, 0.9893, 0.7602, 0.9893, 0.7527, 0.9916, 0.7166, 0.9807, 0.7227, 0.9856, 0.7227, 0.9856, 0.7166, 0.9807, 0.7527, 0.9131, 0.7449, 0.9124, 0.7449, 0.9124, 0.7527, 0.9131, 0.7602, 0.9893, 0.7671, 0.9856, 0.7671, 0.9856, 0.7602, 0.9893, 0.7227, 0.9856, 0.7296, 0.9893, 0.7296, 0.9893, 0.7227, 0.9856, 0.7449, 0.9124, 0.7371, 0.9131, 0.7371, 0.9131, 0.7449, 0.9124, 0.7449, 0.9924, 0.7527, 0.9916, 0.7602, 0.9893, 0.7671, 0.9856, 0.7732, 0.9807, 0.7781, 0.9746, 0.7818, 0.9677, 0.7841, 0.9602, 0.7849, 0.9524, 0.7841, 0.9446, 0.7818, 0.9371, 0.7781, 0.9301, 0.7732, 0.9241, 0.7671, 0.9191, 0.7602, 0.9154, 0.7527, 0.9131, 0.7449, 0.9124, 0.7371, 0.9131, 0.7296, 0.9154, 0.7227, 0.9191, 0.7166, 0.9241, 0.7116, 0.9301, 0.7079, 0.9371, 0.7056, 0.9446, 0.7049, 0.9524, 0.7056, 0.9602, 0.7079, 0.9677, 0.7116, 0.9746, 0.7166, 0.9807, 0.7227, 0.9856, 0.7296, 0.9893, 0.7371, 0.9916, 0.7166, 0.9241, 0.7116, 0.9301, 0.7116, 0.9301, 0.7166, 0.9241, 0.7841, 0.9602, 0.7849, 0.9524, 0.7849, 0.9524, 0.7841, 0.9602, 0.7116, 0.9301, 0.7079, 0.9371, 0.7079, 0.9371, 0.7116, 0.9301, 0.7849, 0.9524, 0.7841, 0.9446, 0.7841, 0.9446, 0.7849, 0.9524, 0.7079, 0.9371, 0.7056, 0.9446, 0.7056, 0.9446, 0.7079, 0.9371, 0.7841, 0.9446, 0.7818, 0.9371, 0.7818, 0.9371, 0.7841, 0.9446, 0.7056, 0.9446, 0.7049, 0.9524, 0.7049, 0.9524, 0.7056, 0.9446, 0.7818, 0.9371, 0.7781, 0.9301, 0.7781, 0.9301, 0.7818, 0.9371, 0.7049, 0.9524, 0.7056, 0.9602, 0.7056, 0.9602, 0.7049, 0.9524, 0.7781, 0.9301, 0.7732, 0.9241, 0.7732, 0.9241, 0.7781, 0.9301, 0.7056, 0.9602, 0.7079, 0.9677, 0.7079, 0.9677, 0.7056, 0.9602, 0.7732, 0.9241, 0.7671, 0.9191, 0.7671, 0.9191, 0.7732, 0.9241, 0.7079, 0.9677, 0.7116, 0.9746, 0.7116, 0.9746, 0.7079, 0.9677, 0.7671, 0.9191, 0.7602, 0.9154, 0.7602, 0.9154, 0.7671, 0.9191, 0.7449, 0.9924, 0.7527, 0.9916, 0.7527, 0.9916, 0.7449, 0.9924, 0.7116, 0.9746, 0.7166, 0.9807, 0.7166, 0.9807, 0.7116, 0.9746, 0.7602, 0.9154, 0.7527, 0.9131, 0.7527, 0.9131, 0.7602, 0.9154, 0.7527, 0.9916, 0.7602, 0.9893, 0.7602, 0.9893, 0.7527, 0.9916, 0.7166, 0.9807, 0.7227, 0.9856, 0.7227, 0.9856, 0.7166, 0.9807, 0.7527, 0.9131, 0.7449, 0.9124, 0.7449, 0.9124, 0.7527, 0.9131, 0.7602, 0.9893, 0.7671, 0.9856, 0.7671, 0.9856, 0.7602, 0.9893, 0.7227, 0.9856, 0.7296, 0.9893, 0.7296, 0.9893, 0.7227, 0.9856, 0.7449, 0.9124, 0.7371, 0.9131, 0.7371, 0.9131, 0.7449, 0.9124, 0.7671, 0.9856, 0.7732, 0.9807, 0.7732, 0.9807, 0.7671, 0.9856, 0.7296, 0.9893, 0.7371, 0.9916, 0.7371, 0.9916, 0.7296, 0.9893, 0.7371, 0.9131, 0.7296, 0.9154, 0.7296, 0.9154, 0.7371, 0.9131, 0.7732, 0.9807, 0.7781, 0.9746, 0.7781, 0.9746, 0.7732, 0.9807, 0.7371, 0.9916, 0.7449, 0.9924, 0.7449, 0.9924, 0.7371, 0.9916, 0.7296, 0.9154, 0.7227, 0.9191, 0.7227, 0.9191, 0.7296, 0.9154, 0.7781, 0.9746, 0.7818, 0.9677, 0.7818, 0.9677, 0.7781, 0.9746, 0.7227, 0.9191, 0.7166, 0.9241, 0.7166, 0.9241, 0.7227, 0.9191, 0.8312, 0.9359, 0.8312, 0.9458, 0.8262, 0.9458, 0.8262, 0.9359, 0.8361, 0.9359, 0.8361, 0.9458, 0.8312, 0.9458, 0.8312, 0.9359, 0.8411, 0.9359, 0.8411, 0.9458, 0.8361, 0.9458, 0.8361, 0.9359, 0.846, 0.9359, 0.846, 0.9458, 0.8411, 0.9458, 0.8411, 0.9359, 0.851, 0.9359, 0.851, 0.9458, 0.846, 0.9458, 0.846, 0.9359, 0.856, 0.9359, 0.856, 0.9458, 0.851, 0.9458, 0.851, 0.9359, 0.8609, 0.9359, 0.8609, 0.9458, 0.856, 0.9458, 0.856, 0.9359, 0.8659, 0.9359, 0.8659, 0.9458, 0.8609, 0.9458, 0.8609, 0.9359, 0.8709, 0.9359, 0.8709, 0.9458, 0.8659, 0.9458, 0.8659, 0.9359, 0.8758, 0.9359, 0.8758, 0.9458, 0.8709, 0.9458, 0.8709, 0.9359, 0.8808, 0.9359, 0.8808, 0.9458, 0.8758, 0.9458, 0.8758, 0.9359, 0.8857, 0.9359, 0.8857, 0.9458, 0.8808, 0.9458, 0.8808, 0.9359, 0.8907, 0.9359, 0.8907, 0.9458, 0.8857, 0.9458, 0.8857, 0.9359, 0.8957, 0.9359, 0.8957, 0.9458, 0.8907, 0.9458, 0.8907, 0.9359, 0.9006, 0.9359, 0.9006, 0.9458, 0.8957, 0.9458, 0.8957, 0.9359, 0.9056, 0.9359, 0.9056, 0.9458, 0.9006, 0.9458, 0.9006, 0.9359, 0.9105, 0.9359, 0.9105, 0.9458, 0.9056, 0.9458, 0.9056, 0.9359, 0.9155, 0.9359, 0.9155, 0.9458, 0.9105, 0.9458, 0.9105, 0.9359, 0.9205, 0.9359, 0.9205, 0.9458, 0.9155, 0.9458, 0.9155, 0.9359, 0.9254, 0.9359, 0.9254, 0.9458, 0.9205, 0.9458, 0.9205, 0.9359, 0.9304, 0.9359, 0.9304, 0.9458, 0.9254, 0.9458, 0.9254, 0.9359, 0.9353, 0.9359, 0.9353, 0.9458, 0.9304, 0.9458, 0.9304, 0.9359, 0.9403, 0.9359, 0.9403, 0.9458, 0.9353, 0.9458, 0.9353, 0.9359, 0.9453, 0.9359, 0.9453, 0.9458, 0.9403, 0.9458, 0.9403, 0.9359, 0.9502, 0.9359, 0.9502, 0.9458, 0.9453, 0.9458, 0.9453, 0.9359, 0.9552, 0.9359, 0.9552, 0.9458, 0.9502, 0.9458, 0.9502, 0.9359, 0.9601, 0.9359, 0.9601, 0.9458, 0.9552, 0.9458, 0.9552, 0.9359, 0.9651, 0.9359, 0.9651, 0.9458, 0.9601, 0.9458, 0.9601, 0.9359, 0.9701, 0.9359, 0.9701, 0.9458, 0.9651, 0.9458, 0.9651, 0.9359, 0.975, 0.9359, 0.975, 0.9458, 0.9701, 0.9458, 0.9701, 0.9359, 0.98, 0.9359, 0.98, 0.9458, 0.975, 0.9458, 0.975, 0.9359, 0.985, 0.9359, 0.985, 0.9458, 0.98, 0.9458, 0.98, 0.9359, 0.985, 0.916, 0.985, 0.9259, 0.98, 0.9259, 0.98, 0.916, 0.98, 0.916, 0.98, 0.9259, 0.975, 0.9259, 0.975, 0.916, 0.975, 0.916, 0.975, 0.9259, 0.9701, 0.9259, 0.9701, 0.916, 0.9701, 0.916, 0.9701, 0.9259, 0.9651, 0.9259, 0.9651, 0.916, 0.9651, 0.916, 0.9651, 0.9259, 0.9601, 0.9259, 0.9601, 0.916, 0.9601, 0.916, 0.9601, 0.9259, 0.9552, 0.9259, 0.9552, 0.916, 0.9552, 0.916, 0.9552, 0.9259, 0.9502, 0.9259, 0.9502, 0.916, 0.9502, 0.916, 0.9502, 0.9259, 0.9453, 0.9259, 0.9453, 0.916, 0.9453, 0.916, 0.9453, 0.9259, 0.9403, 0.9259, 0.9403, 0.916, 0.9403, 0.916, 0.9403, 0.9259, 0.9353, 0.9259, 0.9353, 0.916, 0.9353, 0.916, 0.9353, 0.9259, 0.9304, 0.9259, 0.9304, 0.916, 0.9304, 0.916, 0.9304, 0.9259, 0.9254, 0.9259, 0.9254, 0.916, 0.9254, 0.916, 0.9254, 0.9259, 0.9205, 0.9259, 0.9205, 0.916, 0.9205, 0.916, 0.9205, 0.9259, 0.9155, 0.9259, 0.9155, 0.916, 0.9155, 0.916, 0.9155, 0.9259, 0.9105, 0.9259, 0.9105, 0.916, 0.9105, 0.916, 0.9105, 0.9259, 0.9056, 0.9259, 0.9056, 0.916, 0.9056, 0.916, 0.9056, 0.9259, 0.9006, 0.9259, 0.9006, 0.916, 0.9006, 0.916, 0.9006, 0.9259, 0.8957, 0.9259, 0.8957, 0.916, 0.8957, 0.916, 0.8957, 0.9259, 0.8907, 0.9259, 0.8907, 0.916, 0.8907, 0.916, 0.8907, 0.9259, 0.8857, 0.9259, 0.8857, 0.916, 0.8857, 0.916, 0.8857, 0.9259, 0.8808, 0.9259, 0.8808, 0.916, 0.8808, 0.916, 0.8808, 0.9259, 0.8758, 0.9259, 0.8758, 0.916, 0.8758, 0.916, 0.8758, 0.9259, 0.8709, 0.9259, 0.8709, 0.916, 0.8709, 0.916, 0.8709, 0.9259, 0.8659, 0.9259, 0.8659, 0.916, 0.8659, 0.916, 0.8659, 0.9259, 0.8609, 0.9259, 0.8609, 0.916, 0.8609, 0.916, 0.8609, 0.9259, 0.856, 0.9259, 0.856, 0.916, 0.856, 0.916, 0.856, 0.9259, 0.851, 0.9259, 0.851, 0.916, 0.851, 0.916, 0.851, 0.9259, 0.846, 0.9259, 0.846, 0.916, 0.846, 0.916, 0.846, 0.9259, 0.8411, 0.9259, 0.8411, 0.916, 0.8411, 0.916, 0.8411, 0.9259, 0.8361, 0.9259, 0.8361, 0.916, 0.8361, 0.916, 0.8361, 0.9259, 0.8312, 0.9259, 0.8312, 0.916, 0.8312, 0.916, 0.8312, 0.9259, 0.8262, 0.9259, 0.8262, 0.916, 0.8312, 0.9061, 0.8312, 0.916, 0.8262, 0.916, 0.8262, 0.9061, 0.8361, 0.9061, 0.8361, 0.916, 0.8312, 0.916, 0.8312, 0.9061, 0.8411, 0.9061, 0.8411, 0.916, 0.8361, 0.916, 0.8361, 0.9061, 0.846, 0.9061, 0.846, 0.916, 0.8411, 0.916, 0.8411, 0.9061, 0.851, 0.9061, 0.851, 0.916, 0.846, 0.916, 0.846, 0.9061, 0.856, 0.9061, 0.856, 0.916, 0.851, 0.916, 0.851, 0.9061, 0.8609, 0.9061, 0.8609, 0.916, 0.856, 0.916, 0.856, 0.9061, 0.8659, 0.9061, 0.8659, 0.916, 0.8609, 0.916, 0.8609, 0.9061, 0.8709, 0.9061, 0.8709, 0.916, 0.8659, 0.916, 0.8659, 0.9061, 0.8758, 0.9061, 0.8758, 0.916, 0.8709, 0.916, 0.8709, 0.9061, 0.8808, 0.9061, 0.8808, 0.916, 0.8758, 0.916, 0.8758, 0.9061, 0.8857, 0.9061, 0.8857, 0.916, 0.8808, 0.916, 0.8808, 0.9061, 0.8907, 0.9061, 0.8907, 0.916, 0.8857, 0.916, 0.8857, 0.9061, 0.8957, 0.9061, 0.8957, 0.916, 0.8907, 0.916, 0.8907, 0.9061, 0.9006, 0.9061, 0.9006, 0.916, 0.8957, 0.916, 0.8957, 0.9061, 0.9056, 0.9061, 0.9056, 0.916, 0.9006, 0.916, 0.9006, 0.9061, 0.9105, 0.9061, 0.9105, 0.916, 0.9056, 0.916, 0.9056, 0.9061, 0.9155, 0.9061, 0.9155, 0.916, 0.9105, 0.916, 0.9105, 0.9061, 0.9205, 0.9061, 0.9205, 0.916, 0.9155, 0.916, 0.9155, 0.9061, 0.9254, 0.9061, 0.9254, 0.916, 0.9205, 0.916, 0.9205, 0.9061, 0.9304, 0.9061, 0.9304, 0.916, 0.9254, 0.916, 0.9254, 0.9061, 0.9353, 0.9061, 0.9353, 0.916, 0.9304, 0.916, 0.9304, 0.9061, 0.9403, 0.9061, 0.9403, 0.916, 0.9353, 0.916, 0.9353, 0.9061, 0.9453, 0.9061, 0.9453, 0.916, 0.9403, 0.916, 0.9403, 0.9061, 0.9502, 0.9061, 0.9502, 0.916, 0.9453, 0.916, 0.9453, 0.9061, 0.9552, 0.9061, 0.9552, 0.916, 0.9502, 0.916, 0.9502, 0.9061, 0.9601, 0.9061, 0.9601, 0.916, 0.9552, 0.916, 0.9552, 0.9061, 0.9651, 0.9061, 0.9651, 0.916, 0.9601, 0.916, 0.9601, 0.9061, 0.9701, 0.9061, 0.9701, 0.916, 0.9651, 0.916, 0.9651, 0.9061, 0.975, 0.9061, 0.975, 0.916, 0.9701, 0.916, 0.9701, 0.9061, 0.98, 0.9061, 0.98, 0.916, 0.975, 0.916, 0.975, 0.9061, 0.985, 0.9061, 0.985, 0.916, 0.98, 0.916, 0.98, 0.9061, 0.985, 0.9259, 0.985, 0.9359, 0.98, 0.9359, 0.98, 0.9259, 0.98, 0.9259, 0.98, 0.9359, 0.975, 0.9359, 0.975, 0.9259, 0.975, 0.9259, 0.975, 0.9359, 0.9701, 0.9359, 0.9701, 0.9259, 0.9701, 0.9259, 0.9701, 0.9359, 0.9651, 0.9359, 0.9651, 0.9259, 0.9651, 0.9259, 0.9651, 0.9359, 0.9601, 0.9359, 0.9601, 0.9259, 0.9601, 0.9259, 0.9601, 0.9359, 0.9552, 0.9359, 0.9552, 0.9259, 0.9552, 0.9259, 0.9552, 0.9359, 0.9502, 0.9359, 0.9502, 0.9259, 0.9502, 0.9259, 0.9502, 0.9359, 0.9453, 0.9359, 0.9453, 0.9259, 0.9453, 0.9259, 0.9453, 0.9359, 0.9403, 0.9359, 0.9403, 0.9259, 0.9403, 0.9259, 0.9403, 0.9359, 0.9353, 0.9359, 0.9353, 0.9259, 0.9353, 0.9259, 0.9353, 0.9359, 0.9304, 0.9359, 0.9304, 0.9259, 0.9304, 0.9259, 0.9304, 0.9359, 0.9254, 0.9359, 0.9254, 0.9259, 0.9254, 0.9259, 0.9254, 0.9359, 0.9205, 0.9359, 0.9205, 0.9259, 0.9205, 0.9259, 0.9205, 0.9359, 0.9155, 0.9359, 0.9155, 0.9259, 0.9155, 0.9259, 0.9155, 0.9359, 0.9105, 0.9359, 0.9105, 0.9259, 0.9105, 0.9259, 0.9105, 0.9359, 0.9056, 0.9359, 0.9056, 0.9259, 0.9056, 0.9259, 0.9056, 0.9359, 0.9006, 0.9359, 0.9006, 0.9259, 0.9006, 0.9259, 0.9006, 0.9359, 0.8957, 0.9359, 0.8957, 0.9259, 0.8957, 0.9259, 0.8957, 0.9359, 0.8907, 0.9359, 0.8907, 0.9259, 0.8907, 0.9259, 0.8907, 0.9359, 0.8857, 0.9359, 0.8857, 0.9259, 0.8857, 0.9259, 0.8857, 0.9359, 0.8808, 0.9359, 0.8808, 0.9259, 0.8808, 0.9259, 0.8808, 0.9359, 0.8758, 0.9359, 0.8758, 0.9259, 0.8758, 0.9259, 0.8758, 0.9359, 0.8709, 0.9359, 0.8709, 0.9259, 0.8709, 0.9259, 0.8709, 0.9359, 0.8659, 0.9359, 0.8659, 0.9259, 0.8659, 0.9259, 0.8659, 0.9359, 0.8609, 0.9359, 0.8609, 0.9259, 0.8609, 0.9259, 0.8609, 0.9359, 0.856, 0.9359, 0.856, 0.9259, 0.856, 0.9259, 0.856, 0.9359, 0.851, 0.9359, 0.851, 0.9259, 0.851, 0.9259, 0.851, 0.9359, 0.846, 0.9359, 0.846, 0.9259, 0.846, 0.9259, 0.846, 0.9359, 0.8411, 0.9359, 0.8411, 0.9259, 0.8411, 0.9259, 0.8411, 0.9359, 0.8361, 0.9359, 0.8361, 0.9259, 0.8361, 0.9259, 0.8361, 0.9359, 0.8312, 0.9359, 0.8312, 0.9259, 0.8312, 0.9259, 0.8312, 0.9359, 0.8262, 0.9359, 0.8262, 0.9259, 0.8312, 0.9557, 0.8312, 0.9656, 0.8262, 0.9656, 0.8262, 0.9557, 0.8361, 0.9557, 0.8361, 0.9656, 0.8312, 0.9656, 0.8312, 0.9557, 0.8411, 0.9557, 0.8411, 0.9656, 0.8361, 0.9656, 0.8361, 0.9557, 0.846, 0.9557, 0.846, 0.9656, 0.8411, 0.9656, 0.8411, 0.9557, 0.851, 0.9557, 0.851, 0.9656, 0.846, 0.9656, 0.846, 0.9557, 0.856, 0.9557, 0.856, 0.9656, 0.851, 0.9656, 0.851, 0.9557, 0.8609, 0.9557, 0.8609, 0.9656, 0.856, 0.9656, 0.856, 0.9557, 0.8659, 0.9557, 0.8659, 0.9656, 0.8609, 0.9656, 0.8609, 0.9557, 0.8709, 0.9557, 0.8709, 0.9656, 0.8659, 0.9656, 0.8659, 0.9557, 0.8758, 0.9557, 0.8758, 0.9656, 0.8709, 0.9656, 0.8709, 0.9557, 0.8808, 0.9557, 0.8808, 0.9656, 0.8758, 0.9656, 0.8758, 0.9557, 0.8857, 0.9557, 0.8857, 0.9656, 0.8808, 0.9656, 0.8808, 0.9557, 0.8907, 0.9557, 0.8907, 0.9656, 0.8857, 0.9656, 0.8857, 0.9557, 0.8957, 0.9557, 0.8957, 0.9656, 0.8907, 0.9656, 0.8907, 0.9557, 0.9006, 0.9557, 0.9006, 0.9656, 0.8957, 0.9656, 0.8957, 0.9557, 0.9056, 0.9557, 0.9056, 0.9656, 0.9006, 0.9656, 0.9006, 0.9557, 0.9105, 0.9557, 0.9105, 0.9656, 0.9056, 0.9656, 0.9056, 0.9557, 0.9155, 0.9557, 0.9155, 0.9656, 0.9105, 0.9656, 0.9105, 0.9557, 0.9205, 0.9557, 0.9205, 0.9656, 0.9155, 0.9656, 0.9155, 0.9557, 0.9254, 0.9557, 0.9254, 0.9656, 0.9205, 0.9656, 0.9205, 0.9557, 0.9304, 0.9557, 0.9304, 0.9656, 0.9254, 0.9656, 0.9254, 0.9557, 0.9353, 0.9557, 0.9353, 0.9656, 0.9304, 0.9656, 0.9304, 0.9557, 0.9403, 0.9557, 0.9403, 0.9656, 0.9353, 0.9656, 0.9353, 0.9557, 0.9453, 0.9557, 0.9453, 0.9656, 0.9403, 0.9656, 0.9403, 0.9557, 0.9502, 0.9557, 0.9502, 0.9656, 0.9453, 0.9656, 0.9453, 0.9557, 0.9552, 0.9557, 0.9552, 0.9656, 0.9502, 0.9656, 0.9502, 0.9557, 0.9601, 0.9557, 0.9601, 0.9656, 0.9552, 0.9656, 0.9552, 0.9557, 0.9651, 0.9557, 0.9651, 0.9656, 0.9601, 0.9656, 0.9601, 0.9557, 0.9701, 0.9557, 0.9701, 0.9656, 0.9651, 0.9656, 0.9651, 0.9557, 0.975, 0.9557, 0.975, 0.9656, 0.9701, 0.9656, 0.9701, 0.9557, 0.98, 0.9557, 0.98, 0.9656, 0.975, 0.9656, 0.975, 0.9557, 0.985, 0.9557, 0.985, 0.9656, 0.98, 0.9656, 0.98, 0.9557, 0.985, 0.9458, 0.985, 0.9557, 0.98, 0.9557, 0.98, 0.9458, 0.98, 0.9458, 0.98, 0.9557, 0.975, 0.9557, 0.975, 0.9458, 0.975, 0.9458, 0.975, 0.9557, 0.9701, 0.9557, 0.9701, 0.9458, 0.9701, 0.9458, 0.9701, 0.9557, 0.9651, 0.9557, 0.9651, 0.9458, 0.9651, 0.9458, 0.9651, 0.9557, 0.9601, 0.9557, 0.9601, 0.9458, 0.9601, 0.9458, 0.9601, 0.9557, 0.9552, 0.9557, 0.9552, 0.9458, 0.9552, 0.9458, 0.9552, 0.9557, 0.9502, 0.9557, 0.9502, 0.9458, 0.9502, 0.9458, 0.9502, 0.9557, 0.9453, 0.9557, 0.9453, 0.9458, 0.9453, 0.9458, 0.9453, 0.9557, 0.9403, 0.9557, 0.9403, 0.9458, 0.9403, 0.9458, 0.9403, 0.9557, 0.9353, 0.9557, 0.9353, 0.9458, 0.9353, 0.9458, 0.9353, 0.9557, 0.9304, 0.9557, 0.9304, 0.9458, 0.9304, 0.9458, 0.9304, 0.9557, 0.9254, 0.9557, 0.9254, 0.9458, 0.9254, 0.9458, 0.9254, 0.9557, 0.9205, 0.9557, 0.9205, 0.9458, 0.9205, 0.9458, 0.9205, 0.9557, 0.9155, 0.9557, 0.9155, 0.9458, 0.9155, 0.9458, 0.9155, 0.9557, 0.9105, 0.9557, 0.9105, 0.9458, 0.9105, 0.9458, 0.9105, 0.9557, 0.9056, 0.9557, 0.9056, 0.9458, 0.9056, 0.9458, 0.9056, 0.9557, 0.9006, 0.9557, 0.9006, 0.9458, 0.9006, 0.9458, 0.9006, 0.9557, 0.8957, 0.9557, 0.8957, 0.9458, 0.8957, 0.9458, 0.8957, 0.9557, 0.8907, 0.9557, 0.8907, 0.9458, 0.8907, 0.9458, 0.8907, 0.9557, 0.8857, 0.9557, 0.8857, 0.9458, 0.8857, 0.9458, 0.8857, 0.9557, 0.8808, 0.9557, 0.8808, 0.9458, 0.8808, 0.9458, 0.8808, 0.9557, 0.8758, 0.9557, 0.8758, 0.9458, 0.8758, 0.9458, 0.8758, 0.9557, 0.8709, 0.9557, 0.8709, 0.9458, 0.8709, 0.9458, 0.8709, 0.9557, 0.8659, 0.9557, 0.8659, 0.9458, 0.8659, 0.9458, 0.8659, 0.9557, 0.8609, 0.9557, 0.8609, 0.9458, 0.8609, 0.9458, 0.8609, 0.9557, 0.856, 0.9557, 0.856, 0.9458, 0.856, 0.9458, 0.856, 0.9557, 0.851, 0.9557, 0.851, 0.9458, 0.851, 0.9458, 0.851, 0.9557, 0.846, 0.9557, 0.846, 0.9458, 0.846, 0.9458, 0.846, 0.9557, 0.8411, 0.9557, 0.8411, 0.9458, 0.8411, 0.9458, 0.8411, 0.9557, 0.8361, 0.9557, 0.8361, 0.9458, 0.8361, 0.9458, 0.8361, 0.9557, 0.8312, 0.9557, 0.8312, 0.9458, 0.8312, 0.9458, 0.8312, 0.9557, 0.8262, 0.9557, 0.8262, 0.9458, 0.8312, 0.9656, 0.8312, 0.9756, 0.8262, 0.9756, 0.8262, 0.9656, 0.8361, 0.9656, 0.8361, 0.9756, 0.8312, 0.9756, 0.8312, 0.9656, 0.8411, 0.9656, 0.8411, 0.9756, 0.8361, 0.9756, 0.8361, 0.9656, 0.846, 0.9656, 0.846, 0.9756, 0.8411, 0.9756, 0.8411, 0.9656, 0.851, 0.9656, 0.851, 0.9756, 0.846, 0.9756, 0.846, 0.9656, 0.856, 0.9656, 0.856, 0.9756, 0.851, 0.9756, 0.851, 0.9656, 0.8609, 0.9656, 0.8609, 0.9756, 0.856, 0.9756, 0.856, 0.9656, 0.8659, 0.9656, 0.8659, 0.9756, 0.8609, 0.9756, 0.8609, 0.9656, 0.8709, 0.9656, 0.8709, 0.9756, 0.8659, 0.9756, 0.8659, 0.9656, 0.8758, 0.9656, 0.8758, 0.9756, 0.8709, 0.9756, 0.8709, 0.9656, 0.8808, 0.9656, 0.8808, 0.9756, 0.8758, 0.9756, 0.8758, 0.9656, 0.8857, 0.9656, 0.8857, 0.9756, 0.8808, 0.9756, 0.8808, 0.9656, 0.8907, 0.9656, 0.8907, 0.9756, 0.8857, 0.9756, 0.8857, 0.9656, 0.8957, 0.9656, 0.8957, 0.9756, 0.8907, 0.9756, 0.8907, 0.9656, 0.9006, 0.9656, 0.9006, 0.9756, 0.8957, 0.9756, 0.8957, 0.9656, 0.9056, 0.9656, 0.9056, 0.9756, 0.9006, 0.9756, 0.9006, 0.9656, 0.9105, 0.9656, 0.9105, 0.9756, 0.9056, 0.9756, 0.9056, 0.9656, 0.9155, 0.9656, 0.9155, 0.9756, 0.9105, 0.9756, 0.9105, 0.9656, 0.9205, 0.9656, 0.9205, 0.9756, 0.9155, 0.9756, 0.9155, 0.9656, 0.9254, 0.9656, 0.9254, 0.9756, 0.9205, 0.9756, 0.9205, 0.9656, 0.9304, 0.9656, 0.9304, 0.9756, 0.9254, 0.9756, 0.9254, 0.9656, 0.9353, 0.9656, 0.9353, 0.9756, 0.9304, 0.9756, 0.9304, 0.9656, 0.9403, 0.9656, 0.9403, 0.9756, 0.9353, 0.9756, 0.9353, 0.9656, 0.9453, 0.9656, 0.9453, 0.9756, 0.9403, 0.9756, 0.9403, 0.9656, 0.9502, 0.9656, 0.9502, 0.9756, 0.9453, 0.9756, 0.9453, 0.9656, 0.9552, 0.9656, 0.9552, 0.9756, 0.9502, 0.9756, 0.9502, 0.9656, 0.9601, 0.9656, 0.9601, 0.9756, 0.9552, 0.9756, 0.9552, 0.9656, 0.9651, 0.9656, 0.9651, 0.9756, 0.9601, 0.9756, 0.9601, 0.9656, 0.9701, 0.9656, 0.9701, 0.9756, 0.9651, 0.9756, 0.9651, 0.9656, 0.975, 0.9656, 0.975, 0.9756, 0.9701, 0.9756, 0.9701, 0.9656, 0.98, 0.9656, 0.98, 0.9756, 0.975, 0.9756, 0.975, 0.9656, 0.985, 0.9656, 0.985, 0.9756, 0.98, 0.9756, 0.98, 0.9656, 0.5046, 0.841, 0.5863, 0.8349, 0.5945, 0.866, 0.5046, 0.8727, 0.5863, 0.8349, 0.6649, 0.8167, 0.6809, 0.846, 0.5945, 0.866, 0.6649, 0.8167, 0.7373, 0.7873, 0.7605, 0.8137, 0.6809, 0.846, 0.7373, 0.7873, 0.8008, 0.7477, 0.8303, 0.7701, 0.7605, 0.8137, 0.8008, 0.7477, 0.8529, 0.6994, 0.8876, 0.7171, 0.8303, 0.7701, 0.8529, 0.6994, 0.8916, 0.6444, 0.9301, 0.6565, 0.8876, 0.7171, 0.8916, 0.6444, 0.9154, 0.5847, 0.9564, 0.5908, 0.9301, 0.6565, 0.9154, 0.5847, 0.9235, 0.5225, 0.9652, 0.5225, 0.9564, 0.5908, 0.9235, 0.5225, 0.9154, 0.4604, 0.9564, 0.4542, 0.9652, 0.5225, 0.9154, 0.4604, 0.8916, 0.4007, 0.9301, 0.3885, 0.9564, 0.4542, 0.8916, 0.4007, 0.8529, 0.3456, 0.8876, 0.328, 0.9301, 0.3885, 0.8529, 0.3456, 0.8008, 0.2974, 0.8303, 0.2749, 0.8876, 0.328, 0.8008, 0.2974, 0.7373, 0.2578, 0.7605, 0.2314, 0.8303, 0.2749, 0.7373, 0.2578, 0.6649, 0.2283, 0.6809, 0.199, 0.7605, 0.2314, 0.6649, 0.2283, 0.5863, 0.2102, 0.5945, 0.1791, 0.6809, 0.199, 0.5863, 0.2102, 0.5046, 0.2041, 0.5046, 0.1724, 0.5945, 0.1791, 0.5046, 0.2041, 0.4229, 0.2102, 0.4147, 0.1791, 0.5046, 0.1724, 0.4229, 0.2102, 0.3443, 0.2283, 0.3283, 0.199, 0.4147, 0.1791, 0.3443, 0.2283, 0.2719, 0.2578, 0.2487, 0.2314, 0.3283, 0.199, 0.2719, 0.2578, 0.2084, 0.2974, 0.1789, 0.2749, 0.2487, 0.2314, 0.2084, 0.2974, 0.1563, 0.3456, 0.1216, 0.328, 0.1789, 0.2749, 0.1563, 0.3456, 0.1176, 0.4007, 0.07905, 0.3885, 0.1216, 0.328, 0.1176, 0.4007, 0.09376, 0.4604, 0.05284, 0.4542, 0.07905, 0.3885, 0.09376, 0.4604, 0.08571, 0.5225, 0.04399, 0.5225, 0.05284, 0.4542, 0.08571, 0.5225, 0.09376, 0.5847, 0.05284, 0.5908, 0.04399, 0.5225, 0.09376, 0.5847, 0.1176, 0.6444, 0.07905, 0.6565, 0.05284, 0.5908, 0.1176, 0.6444, 0.1563, 0.6994, 0.1216, 0.7171, 0.07905, 0.6565, 0.1563, 0.6994, 0.2084, 0.7477, 0.1789, 0.7701, 0.1216, 0.7171, 0.2084, 0.7477, 0.2719, 0.7873, 0.2487, 0.8137, 0.1789, 0.7701, 0.2719, 0.7873, 0.3443, 0.8167, 0.3283, 0.846, 0.2487, 0.8137, 0.3443, 0.8167, 0.4229, 0.8349, 0.4147, 0.866, 0.3283, 0.846, 0.4229, 0.8349, 0.5046, 0.841, 0.5046, 0.8727, 0.4147, 0.866, 0.5047, 0.8066, 0.5761, 0.8012, 0.5863, 0.8349, 0.5046, 0.841, 0.5761, 0.8012, 0.6448, 0.7853, 0.6649, 0.8167, 0.5863, 0.8349, 0.6448, 0.7853, 0.7081, 0.7596, 0.7373, 0.7873, 0.6649, 0.8167, 0.7081, 0.7596, 0.7636, 0.7249, 0.8008, 0.7477, 0.7373, 0.7873, 0.7636, 0.7249, 0.8091, 0.6827, 0.8529, 0.6994, 0.8008, 0.7477, 0.8091, 0.6827, 0.843, 0.6345, 0.8916, 0.6444, 0.8529, 0.6994, 0.843, 0.6345, 0.8638, 0.5823, 0.9154, 0.5847, 0.8916, 0.6444, 0.8638, 0.5823, 0.8708, 0.5279, 0.9235, 0.5225, 0.9154, 0.5847, 0.8708, 0.5279, 0.8638, 0.4735, 0.9154, 0.4604, 0.9235, 0.5225, 0.8638, 0.4735, 0.843, 0.4212, 0.8916, 0.4007, 0.9154, 0.4604, 0.843, 0.4212, 0.8091, 0.3731, 0.8529, 0.3456, 0.8916, 0.4007, 0.8091, 0.3731, 0.7636, 0.3308, 0.8008, 0.2974, 0.8529, 0.3456, 0.7636, 0.3308, 0.7081, 0.2962, 0.7373, 0.2578, 0.8008, 0.2974, 0.7081, 0.2962, 0.6448, 0.2704, 0.6649, 0.2283, 0.7373, 0.2578, 0.6448, 0.2704, 0.5761, 0.2546, 0.5863, 0.2102, 0.6649, 0.2283, 0.5761, 0.2546, 0.5047, 0.2492, 0.5046, 0.2041, 0.5863, 0.2102, 0.5047, 0.2492, 0.4333, 0.2546, 0.4229, 0.2102, 0.5046, 0.2041, 0.4333, 0.2546, 0.3646, 0.2704, 0.3443, 0.2283, 0.4229, 0.2102, 0.3646, 0.2704, 0.3013, 0.2962, 0.2719, 0.2578, 0.3443, 0.2283, 0.3013, 0.2962, 0.2458, 0.3308, 0.2084, 0.2974, 0.2719, 0.2578, 0.2458, 0.3308, 0.2003, 0.3731, 0.1563, 0.3456, 0.2084, 0.2974, 0.2003, 0.3731, 0.1665, 0.4213, 0.1176, 0.4007, 0.1563, 0.3456, 0.1665, 0.4213, 0.1456, 0.4735, 0.09376, 0.4604, 0.1176, 0.4007, 0.1456, 0.4735, 0.1386, 0.5279, 0.08571, 0.5225, 0.09376, 0.4604, 0.1386, 0.5279, 0.1456, 0.5823, 0.09376, 0.5847, 0.08571, 0.5225, 0.1456, 0.5823, 0.1665, 0.6345, 0.1176, 0.6444, 0.09376, 0.5847, 0.1665, 0.6345, 0.2003, 0.6827, 0.1563, 0.6994, 0.1176, 0.6444, 0.2003, 0.6827, 0.2458, 0.7249, 0.2084, 0.7477, 0.1563, 0.6994, 0.2458, 0.7249, 0.3013, 0.7596, 0.2719, 0.7873, 0.2084, 0.7477, 0.3013, 0.7596, 0.3646, 0.7853, 0.3443, 0.8167, 0.2719, 0.7873, 0.3646, 0.7853, 0.4333, 0.8012, 0.4229, 0.8349, 0.3443, 0.8167, 0.4333, 0.8012, 0.5047, 0.8066, 0.5046, 0.841, 0.4229, 0.8349])
me_cylinder.materials.append(mat_material_001)
me_cylinder.use_remesh_preserve_volume = False
me_cylinder.use_remesh_preserve_attributes = False
me_cylinder.use_mirror_vertex_groups = False
me_cylinder.update()

# ---- objects
ob_light = bpy.data.objects.new('Light', light_light)
ob_camera = bpy.data.objects.new('Camera', cam_camera)
ob_cylinder = bpy.data.objects.new('Cylinder', me_cylinder)
ob_empty = bpy.data.objects.new('Empty', None)

# ---- transforms, parenting, visibility, modifiers, constraints
ob_light.location = (4.076, 1.005, 5.904)
ob_light.rotation_euler = (0.6503, 0.05522, 1.866)
ob_light.lock_rotations_4d = False
ob_light.empty_display_type = 'ARROWS'
ob_light.color = (0.0, 0.0, 0.0, 0.0)
ob_light.lineart.crease_threshold = 0.0
ob_camera.location = (7.359, -6.926, 4.958)
ob_camera.rotation_euler = (1.109, 0.0, 0.8149)
ob_camera.lock_rotations_4d = False
ob_camera.empty_display_type = 'ARROWS'
ob_camera.color = (0.0, 0.0, 0.0, 0.0)
ob_camera.display_type = 'WIRE'
ob_camera.lineart.crease_threshold = 0.0
ob_cylinder.location = (0.0, 0.0, 3.644)
ob_cylinder.scale = (2.315, 2.315, 2.096)
ob_cylinder.lineart.crease_threshold = 0.0
ob_empty.location = (-12.33, 11.44, -5.036)
ob_empty.rotation_euler = (1.703, -0.01314, -0.04655)
ob_empty.scale = (1.0, 0.9298, 0.9947)
ob_empty.empty_display_type = 'IMAGE'
ob_empty.empty_display_size = 24.54
ob_empty.empty_image_offset = (-0.09889, -0.1019)
ob_empty.lineart.crease_threshold = 0.0

# ---- collection membership
col_collection.objects.link(ob_light)
col_collection.objects.link(ob_camera)
col_collection.objects.link(ob_cylinder)
col_collection.objects.link(ob_empty)

# ---- scene / render settings (as saved in the file)
scene.camera = ob_camera
scene.frame_start = 1; scene.frame_end = 250; scene.frame_set(1)
scene.render.engine = 'BLENDER_EEVEE_NEXT'
scene.cycles.use_denoising = False
scene.cycles.samples = 128
scene.cycles.sampling_pattern = 'TABULATED_SOBOL'
scene.cycles.use_adaptive_sampling = False
scene.cycles.use_light_tree = False
scene.view_settings.view_transform = 'Filmic'
bpy.context.view_layer.update()
